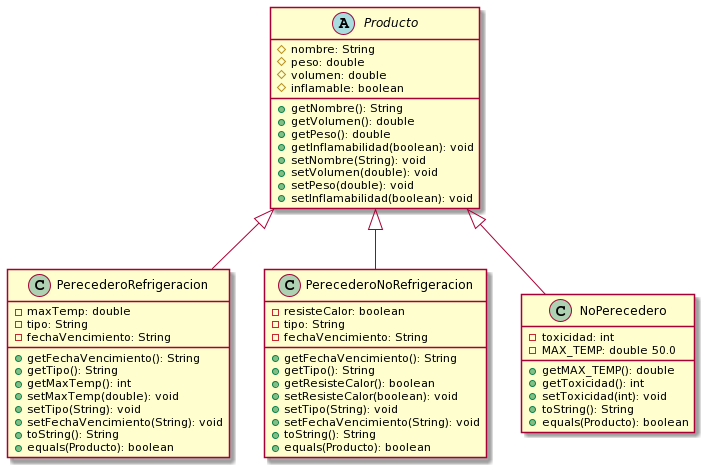

The diagram above was rendered by PlantUML. Its source (embedded in the PNG):
@startuml
abstract class Producto {
 # nombre: String
 # peso: double
 # volumen: double
 # inflamable: boolean
 + getNombre(): String
 + getVolumen(): double
 + getPeso(): double
 + getInflamabilidad(boolean): void
 + setNombre(String): void
 + setVolumen(double): void
 + setPeso(double): void
 + setInflamabilidad(boolean): void
}

class PerecederoRefrigeracion {
 - maxTemp: double
 - tipo: String
 - fechaVencimiento: String
 + getFechaVencimiento(): String
 + getTipo(): String
 + getMaxTemp(): int
 + setMaxTemp(double): void
 + setTipo(String): void
 + setFechaVencimiento(String): void
 + toString(): String
 + equals(Producto): boolean
}

class PerecederoNoRefrigeracion {
 - resisteCalor: boolean
 - tipo: String
 - fechaVencimiento: String
 + getFechaVencimiento(): String
 + getTipo(): String
 + getResisteCalor(): boolean
 + setResisteCalor(boolean): void
 + setTipo(String): void
 + setFechaVencimiento(String): void
 + toString(): String
 + equals(Producto): boolean
}

class NoPerecedero {
 - toxicidad: int
 - MAX_TEMP: double 50.0
 + getMAX_TEMP(): double
 + getToxicidad(): int
 + setToxicidad(int): void
 + toString(): String
 + equals(Producto): boolean
}

Producto <|-- PerecederoRefrigeracion
Producto <|-- NoPerecedero
Producto <|-- PerecederoNoRefrigeracion
@enduml